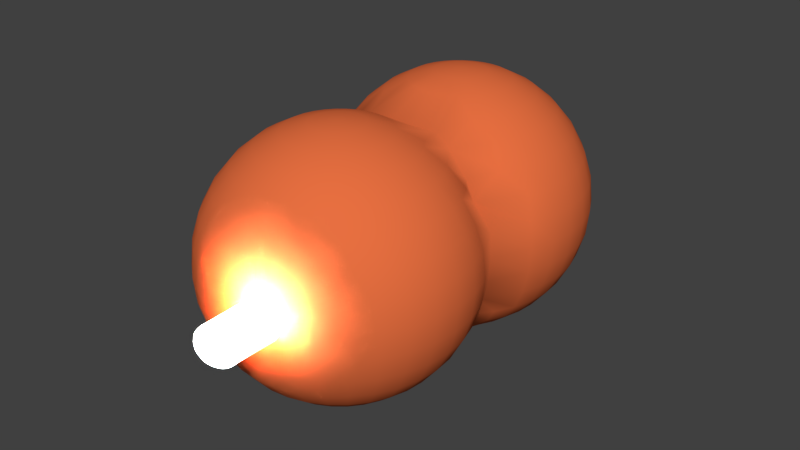 # Source: niku.blend  (saved by Blender 2.79.0; exported with 4.5.12 LTS)
import bpy
from mathutils import Matrix  # noqa: F401  (used for matrix-valued properties, if any)

bpy.ops.wm.read_factory_settings(use_empty=True)
scene = bpy.context.scene
scene.name = 'Scene'

# ---- collections
col_collection_1 = bpy.data.collections.new('Collection 1'); scene.collection.children.link(col_collection_1)

# ---- materials (node trees are filled in below, after node groups)
mat_niku = bpy.data.materials.new('niku')
mat_niku.alpha_threshold = 0.0
mat_niku.use_transparent_shadow = False
mat_niku.diffuse_color = (0.8, 0.1597, 0.05215, 1.0)
mat_niku.roughness = 0.5
mat_niku_001 = bpy.data.materials.new('niku.001')
mat_niku_001.alpha_threshold = 0.0
mat_niku_001.use_transparent_shadow = False
mat_niku_001.diffuse_color = (0.8, 0.1597, 0.05215, 1.0)
mat_niku_001.roughness = 0.5
mat_bone = bpy.data.materials.new('bone')
mat_bone.alpha_threshold = 0.0
mat_bone.use_transparent_shadow = False
mat_bone.diffuse_color = (250.0, 250.0, 250.0, 1.0)
mat_bone.roughness = 0.5

# ---- material node trees

# ---- world
world_world = bpy.data.worlds.new('World'); scene.world = world_world
world_world.color = (0.05088, 0.05088, 0.05088)
world_world.use_sun_shadow = False
world_world.sun_shadow_jitter_overblur = 0.0
world_world.cycles.sampling_method = 'MANUAL'

# ---- meshes
me_sphere = bpy.data.meshes.new('Sphere')
me_sphere.from_pydata([(0.0, 0.1951, 0.9808), (0.0, 0.3827, 0.9239), (0.0, 0.5556, 0.8315), (0.0, 0.7071, 0.7071), (0.0, 0.8315, 0.5556), (0.0, 0.9239, 0.3827), (0.0, 0.9808, 0.1951), (0.0, 1.0, 7.55e-08), (0.0, 0.9808, -0.1951), (0.0, 0.5556, -0.8315), (0.03806, 0.1913, 0.9808), (0.07466, 0.3753, 0.9239), (0.1084, 0.5449, 0.8315), (0.1379, 0.6935, 0.7071), (0.1622, 0.8155, 0.5556), (0.1802, 0.9061, 0.3827), (0.1913, 0.9619, 0.1951), (0.1951, 0.9808, 7.55e-08), (0.1913, 0.9619, -0.1951), (0.1802, 0.9061, -0.3827), (0.1622, 0.8155, -0.5556), (0.1379, 0.6935, -0.7071), (0.1084, 0.5449, -0.8315), (0.07466, 0.3753, -0.9239), (0.03806, 0.1913, -0.9808), (0.07466, 0.1802, 0.9808), (0.1464, 0.3536, 0.9239), (0.2126, 0.5133, 0.8315), (0.2706, 0.6533, 0.7071), (0.3182, 0.7682, 0.5556), (0.3536, 0.8536, 0.3827), (0.3753, 0.9061, 0.1951), (0.3827, 0.9239, 7.55e-08), (0.3753, 0.9061, -0.1951), (0.3536, 0.8536, -0.3827), (0.3182, 0.7682, -0.5556), (0.2706, 0.6533, -0.7071), (0.2126, 0.5133, -0.8315), (0.1464, 0.3536, -0.9239), (0.07466, 0.1802, -0.9808), (0.1084, 0.1622, 0.9808), (0.2126, 0.3182, 0.9239), (0.3087, 0.4619, 0.8315), (0.3928, 0.5879, 0.7071), (0.4619, 0.6913, 0.5556), (0.5133, 0.7682, 0.3827), (0.5449, 0.8155, 0.1951), (0.5556, 0.8315, 7.55e-08), (0.5449, 0.8155, -0.1951), (0.5133, 0.7682, -0.3827), (0.4619, 0.6913, -0.5556), (0.3928, 0.5879, -0.7071), (0.3087, 0.4619, -0.8315), (0.2126, 0.3182, -0.9239), (0.1084, 0.1622, -0.9808), (0.1379, 0.1379, 0.9808), (0.2706, 0.2706, 0.9239), (0.3928, 0.3928, 0.8315), (0.5, 0.5, 0.7071), (0.5879, 0.5879, 0.5556), (0.6533, 0.6533, 0.3827), (0.6935, 0.6935, 0.1951), (0.7071, 0.7071, 7.55e-08), (0.6935, 0.6935, -0.1951), (0.6533, 0.6533, -0.3827), (0.5879, 0.5879, -0.5556), (0.5, 0.5, -0.7071), (0.3928, 0.3928, -0.8315), (0.2706, 0.2706, -0.9239), (0.1379, 0.1379, -0.9808), (0.1622, 0.1084, 0.9808), (0.3182, 0.2126, 0.9239), (0.4619, 0.3087, 0.8315), (0.5879, 0.3928, 0.7071), (0.6913, 0.4619, 0.5556), (0.7682, 0.5133, 0.3827), (0.8155, 0.5449, 0.1951), (0.8315, 0.5556, 7.55e-08), (0.8155, 0.5449, -0.1951), (0.7682, 0.5133, -0.3827), (0.6913, 0.4619, -0.5556), (0.5879, 0.3928, -0.7071), (0.4619, 0.3087, -0.8315), (0.3182, 0.2126, -0.9239), (0.1622, 0.1084, -0.9808), (0.1802, 0.07466, 0.9808), (0.3536, 0.1464, 0.9239), (0.5133, 0.2126, 0.8315), (0.6533, 0.2706, 0.7071), (0.7682, 0.3182, 0.5556), (0.8536, 0.3536, 0.3827), (0.9061, 0.3753, 0.1951), (0.9239, 0.3827, 7.55e-08), (0.9061, 0.3753, -0.1951), (0.8536, 0.3536, -0.3827), (0.7682, 0.3182, -0.5556), (0.6533, 0.2706, -0.7071), (0.5133, 0.2126, -0.8315), (0.3536, 0.1464, -0.9239), (0.1802, 0.07466, -0.9808), (0.1913, 0.03806, 0.9808), (0.3753, 0.07466, 0.9239), (0.5449, 0.1084, 0.8315), (0.6935, 0.1379, 0.7071), (0.8155, 0.1622, 0.5556), (0.9061, 0.1802, 0.3827), (0.9619, 0.1913, 0.1951), (0.9808, 0.1951, 7.55e-08), (0.9619, 0.1913, -0.1951), (0.9061, 0.1802, -0.3827), (0.8155, 0.1622, -0.5556), (0.6935, 0.1379, -0.7071), (0.5449, 0.1084, -0.8315), (0.3753, 0.07466, -0.9239), (0.1913, 0.03806, -0.9808), (0.1951, -3.266e-07, 0.9808), (0.3827, -3.192e-07, 0.9239), (0.5556, -3.117e-07, 0.8315), (0.7071, -3.192e-07, 0.7071), (0.8315, -3.341e-07, 0.5556), (0.9239, -2.745e-07, 0.3827), (0.9808, -3.937e-07, 0.1951), (1.0, -3.788e-07, 7.55e-08), (0.9808, -3.937e-07, -0.1951), (0.9239, -2.298e-07, -0.3827), (0.8315, -3.341e-07, -0.5556), (0.7071, -3.192e-07, -0.7071), (0.5556, -3.415e-07, -0.8315), (0.3827, -3.043e-07, -0.9239), (0.1951, -3.08e-07, -0.9808), (0.1913, -0.03806, 0.9808), (0.3753, -0.07466, 0.9239), (0.5449, -0.1084, 0.8315), (0.6935, -0.138, 0.7071), (0.8155, -0.1622, 0.5556), (0.9061, -0.1802, 0.3827), (0.9619, -0.1913, 0.1951), (0.9808, -0.1951, 7.55e-08), (0.9619, -0.1913, -0.1951), (0.9061, -0.1802, -0.3827), (0.8155, -0.1622, -0.5556), (0.6935, -0.138, -0.7071), (0.5449, -0.1084, -0.8315), (0.3753, -0.07466, -0.9239), (0.1913, -0.03806, -0.9808), (0.1802, -0.07466, 0.9808), (0.3536, -0.1464, 0.9239), (0.5133, -0.2126, 0.8315), (0.6533, -0.2706, 0.7071), (0.7682, -0.3182, 0.5556), (0.8536, -0.3536, 0.3827), (0.9061, -0.3753, 0.1951), (0.9239, -0.3827, 7.55e-08), (0.9061, -0.3753, -0.1951), (0.8536, -0.3536, -0.3827), (0.7682, -0.3182, -0.5556), (0.6533, -0.2706, -0.7071), (0.5133, -0.2126, -0.8315), (0.3536, -0.1464, -0.9239), (0.1802, -0.07466, -0.9808), (0.1622, -0.1084, 0.9808), (0.3182, -0.2126, 0.9239), (0.4619, -0.3087, 0.8315), (0.5879, -0.3928, 0.7071), (0.6913, -0.4619, 0.5556), (0.6217, -0.6558, 0.36), (0.7743, -0.6678, 0.1836), (0.7893, -0.6778, 0.0001323), (0.7743, -0.6734, -0.1833), (0.6589, -0.6577, -0.3597), (0.6913, -0.4619, -0.5556), (0.5879, -0.3928, -0.7071), (0.4619, -0.3087, -0.8315), (0.3182, -0.2126, -0.9239), (0.1622, -0.1084, -0.9808), (0.1379, -0.138, 0.9808), (0.2706, -0.2706, 0.9239), (0.3928, -0.3928, 0.8315), (0.4079, -0.6709, 0.6986), (0.5603, -0.6706, 0.5226), (0.6935, -0.6935, 0.1951), (0.7071, -0.7071, 7.55e-08), (0.6596, -0.6955, -0.1833), (0.5975, -0.6567, -0.5223), (0.4791, -0.6611, -0.7177), (0.2706, -0.2706, -0.9239), (0.1379, -0.138, -0.9808), (0.1084, -0.1622, 0.9808), (0.2126, -0.3182, 0.9239), (0.2977, -0.665, 0.782), (0.3768, -0.6632, 0.7219), (0.4619, -0.6913, 0.5556), (0.5133, -0.7682, 0.3827), (0.5449, -0.8155, 0.1951), (0.5556, -0.8315, 7.55e-08), (0.5198, -0.8102, -0.1833), (0.5133, -0.7682, -0.3827), (0.4619, -0.6913, -0.5556), (0.3533, -0.6709, -0.776), (0.2126, -0.3182, -0.9239), (0.1084, -0.1622, -0.9808), (0.0, -3.258e-07, -1.0), (0.07466, -0.1802, 0.9808), (0.1464, -0.3536, 0.9239), (0.2073, -0.6616, 0.782), (0.2619, -0.6577, 0.6651), (0.3066, -0.7657, 0.5226), (0.3399, -0.846, 0.36), (0.3603, -0.8954, 0.1836), (0.3673, -0.9121, 0.0001323), (0.3603, -0.8954, -0.1833), (0.3399, -0.846, -0.3597), (0.3066, -0.7657, -0.5223), (0.2073, -0.6768, -0.7818), (0.1464, -0.3536, -0.9239), (0.07466, -0.1802, -0.9808), (0.03806, -0.1913, 0.9808), (0.07466, -0.3753, 0.9239), (0.1093, -0.6672, 0.782), (0.1379, -0.6935, 0.7071), (0.1622, -0.8155, 0.5556), (0.1802, -0.9061, 0.3827), (0.1913, -0.9619, 0.1951), (0.1951, -0.9808, 7.55e-08), (0.1873, -0.9479, -0.1833), (0.1802, -0.9061, -0.3827), (0.1622, -0.8155, -0.5556), (0.1379, -0.6935, -0.7071), (0.1093, -0.6744, -0.7818), (0.07466, -0.3753, -0.9239), (0.03806, -0.1913, -0.9808), (-7.212e-09, -0.1951, 0.9808), (4.122e-08, -0.3827, 0.9239), (0.0074, -0.6639, 0.782), (-2.584e-08, -0.7071, 0.7071), (-8.544e-08, -0.8315, 0.5556), (6.357e-08, -0.9239, 0.3827), (-8.544e-08, -0.9808, 0.1951), (-1.003e-07, -1.0, 7.55e-08), (0.007399, -0.9656, -0.1833), (6.357e-08, -0.9239, -0.3827), (-8.544e-08, -0.8315, -0.5556), (-2.584e-08, -0.7071, -0.7071), (0.0074, -0.6694, -0.7818), (3.964e-09, -0.3827, -0.9239), (3.964e-09, -0.1951, -0.9808), (-0.03806, -0.1913, 0.9808), (-0.07466, -0.3753, 0.9239), (-0.09452, -0.6618, 0.782), (-0.1379, -0.6935, 0.7071), (-0.1622, -0.8155, 0.5556), (-0.1802, -0.9061, 0.3827), (-0.1913, -0.9619, 0.1951), (-0.1951, -0.9808, 7.55e-08), (-0.1725, -0.9479, -0.1833), (-0.1802, -0.9061, -0.3827), (-0.1622, -0.8155, -0.5556), (-0.1379, -0.6935, -0.7071), (-0.09452, -0.6708, -0.7818), (-0.07466, -0.3753, -0.9239), (-0.03806, -0.1913, -0.9808), (-0.07466, -0.1802, 0.9808), (-0.1464, -0.3536, 0.9239), (-0.2897, -0.662, 0.782), (-0.2706, -0.6533, 0.7071), (-0.3182, -0.7682, 0.5556), (-0.3536, -0.8536, 0.3827), (-0.3753, -0.9061, 0.1951), (-0.3827, -0.9239, 7.55e-08), (-0.3455, -0.8954, -0.1833), (-0.3536, -0.8536, -0.3827), (-0.3182, -0.7682, -0.5556), (-0.3695, -0.668, -0.7257), (-0.1925, -0.6655, -0.7818), (-0.1464, -0.3536, -0.9239), (-0.07466, -0.1802, -0.9808), (-0.1084, -0.1622, 0.9808), (-0.2126, -0.3182, 0.9239), (-0.4619, -0.6913, 0.5556), (-0.5133, -0.7682, 0.3827), (-0.5449, -0.8155, 0.1951), (-0.5556, -0.8315, 7.55e-08), (-0.505, -0.8102, -0.1833), (-0.5133, -0.7682, -0.3827), (-0.4619, -0.6913, -0.5556), (-0.5391, -0.6617, -0.5739), (-0.2126, -0.3182, -0.9239), (-0.1084, -0.1622, -0.9808), (-2.304e-07, -5.562e-07, 1.0), (-0.1379, -0.138, 0.9808), (-0.2706, -0.2706, 0.9239), (-0.3928, -0.3928, 0.8315), (-0.4628, -0.6746, 0.6651), (-0.5455, -0.6646, 0.5226), (-0.715, -0.6684, 0.2885), (-0.7071, -0.7071, 7.55e-08), (-0.7221, -0.6577, -0.1421), (-0.5, -0.5, -0.7071), (-0.3928, -0.3928, -0.8315), (-0.2706, -0.2706, -0.9239), (-0.1379, -0.1379, -0.9808), (-0.1622, -0.1084, 0.9808), (-0.3182, -0.2126, 0.9239), (-0.4619, -0.3087, 0.8315), (-0.5879, -0.3928, 0.7071), (-0.6913, -0.4619, 0.5556), (-0.7739, -0.662, 0.01234), (-0.7682, -0.5133, -0.3827), (-0.6913, -0.4619, -0.5556), (-0.5879, -0.3928, -0.7071), (-0.4619, -0.3087, -0.8315), (-0.3182, -0.2126, -0.9239), (-0.1622, -0.1084, -0.9808), (-0.1802, -0.07466, 0.9808), (-0.3536, -0.1464, 0.9239), (-0.5133, -0.2126, 0.8315), (-0.6533, -0.2706, 0.7071), (-0.7682, -0.3182, 0.5556), (-0.8536, -0.3536, 0.3827), (-0.9061, -0.3753, 0.1951), (-0.9239, -0.3827, 7.55e-08), (-0.9061, -0.3753, -0.1951), (-0.8536, -0.3536, -0.3827), (-0.7682, -0.3182, -0.5556), (-0.6533, -0.2706, -0.7071), (-0.5133, -0.2126, -0.8315), (-0.3536, -0.1464, -0.9239), (-0.1802, -0.07466, -0.9808), (-0.1913, -0.03806, 0.9808), (-0.3753, -0.07466, 0.9239), (-0.5449, -0.1084, 0.8315), (-0.6935, -0.1379, 0.7071), (-0.8155, -0.1622, 0.5556), (-0.9061, -0.1802, 0.3827), (-0.9619, -0.1913, 0.1951), (-0.9808, -0.1951, 7.55e-08), (-0.9619, -0.1913, -0.1951), (-0.9061, -0.1802, -0.3827), (-0.8155, -0.1622, -0.5556), (-0.6935, -0.1379, -0.7071), (-0.5449, -0.1084, -0.8315), (-0.3753, -0.07466, -0.9239), (-0.1913, -0.03806, -0.9808), (-0.1951, -3.117e-07, 0.9808), (-0.3827, -2.819e-07, 0.9239), (-0.5556, -2.819e-07, 0.8315), (-0.7071, -1.851e-07, 0.7071), (-0.8315, -1.404e-07, 0.5556), (-0.9239, -3.192e-07, 0.3827), (-0.9808, -9.567e-08, 0.1951), (-1.0, -1.404e-07, 7.55e-08), (-0.9808, -9.567e-08, -0.1951), (-0.9239, -3.192e-07, -0.3827), (-0.8315, -1.404e-07, -0.5556), (-0.7071, -1.851e-07, -0.7071), (-0.5556, -2.596e-07, -0.8315), (-0.3827, -2.521e-07, -0.9239), (-0.1951, -3.155e-07, -0.9808), (-0.1913, 0.03806, 0.9808), (-0.3753, 0.07466, 0.9239), (-0.5449, 0.1084, 0.8315), (-0.6935, 0.1379, 0.7071), (-0.8155, 0.1622, 0.5556), (-0.9061, 0.1802, 0.3827), (-0.9619, 0.1913, 0.1951), (-0.9808, 0.1951, 7.55e-08), (-0.9619, 0.1913, -0.1951), (-0.9061, 0.1802, -0.3827), (-0.8155, 0.1622, -0.5556), (-0.6935, 0.1379, -0.7071), (-0.5449, 0.1084, -0.8315), (-0.3753, 0.07466, -0.9239), (-0.1913, 0.03806, -0.9808), (-0.1802, 0.07466, 0.9808), (-0.3536, 0.1464, 0.9239), (-0.5133, 0.2126, 0.8315), (-0.6533, 0.2706, 0.7071), (-0.7682, 0.3182, 0.5556), (-0.8536, 0.3536, 0.3827), (-0.9061, 0.3753, 0.1951), (-0.9239, 0.3827, 7.55e-08), (-0.9061, 0.3753, -0.1951), (-0.8536, 0.3536, -0.3827), (-0.7682, 0.3182, -0.5556), (-0.6533, 0.2706, -0.7071), (-0.5133, 0.2126, -0.8315), (-0.3536, 0.1464, -0.9239), (-0.1802, 0.07466, -0.9808), (-0.1622, 0.1084, 0.9808), (-0.3182, 0.2126, 0.9239), (-0.4619, 0.3087, 0.8315), (-0.5879, 0.3928, 0.7071), (-0.6913, 0.4619, 0.5556), (-0.7682, 0.5133, 0.3827), (-0.8155, 0.5449, 0.1951), (-0.8315, 0.5556, 7.55e-08), (-0.8155, 0.5449, -0.1951), (-0.7682, 0.5133, -0.3827), (-0.6913, 0.4619, -0.5556), (-0.5879, 0.3928, -0.7071), (-0.4619, 0.3087, -0.8315), (-0.3182, 0.2126, -0.9239), (-0.1622, 0.1084, -0.9808), (-0.1379, 0.1379, 0.9808), (-0.2706, 0.2706, 0.9239), (-0.3928, 0.3928, 0.8315), (-0.5, 0.5, 0.7071), (-0.5879, 0.5879, 0.5556), (-0.6533, 0.6533, 0.3827), (-0.6935, 0.6935, 0.1951), (-0.7071, 0.7071, 7.55e-08), (-0.6935, 0.6935, -0.1951), (-0.6533, 0.6533, -0.3827), (-0.5879, 0.5879, -0.5556), (-0.5, 0.5, -0.7071), (-0.3928, 0.3928, -0.8315), (-0.2706, 0.2706, -0.9239), (-0.1379, 0.1379, -0.9808), (-0.1084, 0.1622, 0.9808), (-0.2126, 0.3182, 0.9239), (-0.3087, 0.4619, 0.8315), (-0.3928, 0.5879, 0.7071), (-0.4619, 0.6913, 0.5556), (-0.5133, 0.7682, 0.3827), (-0.5449, 0.8155, 0.1951), (-0.5556, 0.8315, 7.55e-08), (-0.5449, 0.8155, -0.1951), (-0.5133, 0.7682, -0.3827), (-0.4619, 0.6913, -0.5556), (-0.3928, 0.5879, -0.7071), (-0.3087, 0.4619, -0.8315), (-0.2126, 0.3182, -0.9239), (-0.1084, 0.1622, -0.9808), (-0.07466, 0.1802, 0.9808), (-0.1464, 0.3536, 0.9239), (-0.2126, 0.5133, 0.8315), (-0.2706, 0.6533, 0.7071), (-0.3182, 0.7682, 0.5556), (-0.3536, 0.8536, 0.3827), (-0.3753, 0.9061, 0.1951), (-0.3827, 0.9239, 7.55e-08), (-0.3753, 0.9061, -0.1951), (-0.3536, 0.8536, -0.3827), (-0.3182, 0.7682, -0.5556), (-0.2706, 0.6533, -0.7071), (-0.2126, 0.5133, -0.8315), (-0.1464, 0.3536, -0.9239), (-0.07466, 0.1802, -0.9808), (-0.03806, 0.1913, 0.9808), (-0.07466, 0.3753, 0.9239), (-0.1084, 0.5449, 0.8315), (-0.1379, 0.6935, 0.7071), (-0.1622, 0.8155, 0.5556), (-0.1802, 0.9061, 0.3827), (-0.1913, 0.9619, 0.1951), (-0.1951, 0.9808, 7.55e-08), (-0.1913, 0.9619, -0.1951), (-0.1802, 0.9061, -0.3827), (-0.1622, 0.8155, -0.5556), (-0.1379, 0.6935, -0.7071), (-0.1084, 0.5449, -0.8315), (-0.07466, 0.3753, -0.9239), (-0.03806, 0.1913, -0.9808), (6.357e-08, 0.9239, -0.3827), (2.722e-07, 0.8315, -0.5556), (1.53e-07, 0.7071, -0.7071), (7.847e-08, 0.3827, -0.9239), (1.514e-08, 0.1951, -0.9808), (0.0, -1.109, 0.9808), (0.0, -0.9219, 0.9239), (0.0, -0.5974, 0.7071), (0.0, -0.4731, 0.5556), (0.0, -0.3807, 0.3827), (0.0, -0.3238, 0.1951), (0.0, -0.3045, 7.55e-08), (0.0, -0.3238, -0.1951), (0.03806, -1.113, 0.9808), (0.07466, -0.9292, 0.9239), (0.1379, -0.611, 0.7071), (0.1622, -0.489, 0.5556), (0.1802, -0.3984, 0.3827), (0.1913, -0.3426, 0.1951), (0.1951, -0.3238, 7.55e-08), (0.1913, -0.3426, -0.1951), (0.1802, -0.3984, -0.3827), (0.1622, -0.489, -0.5556), (0.1379, -0.611, -0.7071), (0.07466, -0.9292, -0.9239), (0.03806, -1.113, -0.9808), (0.07466, -1.124, 0.9808), (0.1464, -0.951, 0.9239), (0.2706, -0.6513, 0.7071), (0.3182, -0.5364, 0.5556), (0.3536, -0.451, 0.3827), (0.3753, -0.3984, 0.1951), (0.3827, -0.3807, 7.55e-08), (0.3753, -0.3984, -0.1951), (0.3536, -0.451, -0.3827), (0.3182, -0.5364, -0.5556), (0.2706, -0.6513, -0.7071), (0.1464, -0.951, -0.9239), (0.07466, -1.124, -0.9808), (0.1084, -1.142, 0.9808), (0.2126, -0.9864, 0.9239), (0.4619, -0.6132, 0.5556), (0.5133, -0.5364, 0.3827), (0.5449, -0.489, 0.1951), (0.5556, -0.4731, 7.55e-08), (0.5449, -0.489, -0.1951), (0.5133, -0.5364, -0.3827), (0.4619, -0.6132, -0.5556), (0.2126, -0.9864, -0.9239), (0.1084, -1.142, -0.9808), (0.1379, -1.167, 0.9808), (0.2706, -1.034, 0.9239), (0.3928, -0.9117, 0.8315), (0.6935, -0.611, 0.1951), (0.7071, -0.5974, 7.55e-08), (0.6935, -0.611, -0.1951), (0.2706, -1.034, -0.9239), (0.1379, -1.167, -0.9808), (0.1622, -1.196, 0.9808), (0.3182, -1.092, 0.9239), (0.4619, -0.9959, 0.8315), (0.5879, -0.9117, 0.7071), (0.6913, -0.8426, 0.5556), (0.6913, -0.8426, -0.5556), (0.5879, -0.9117, -0.7071), (0.4619, -0.9959, -0.8315), (0.3182, -1.092, -0.9239), (0.1622, -1.196, -0.9808), (0.1802, -1.23, 0.9808), (0.3536, -1.158, 0.9239), (0.5133, -1.092, 0.8315), (0.6533, -1.034, 0.7071), (0.7682, -0.9864, 0.5556), (0.8536, -0.951, 0.3827), (0.9061, -0.9292, 0.1951), (0.9239, -0.9219, 7.55e-08), (0.9061, -0.9292, -0.1951), (0.8536, -0.951, -0.3827), (0.7682, -0.9864, -0.5556), (0.6533, -1.034, -0.7071), (0.5133, -1.092, -0.8315), (0.3536, -1.158, -0.9239), (0.1802, -1.23, -0.9808), (0.1913, -1.266, 0.9808), (0.3753, -1.23, 0.9239), (0.5449, -1.196, 0.8315), (0.6935, -1.167, 0.7071), (0.8155, -1.142, 0.5556), (0.9061, -1.124, 0.3827), (0.9619, -1.113, 0.1951), (0.9808, -1.109, 7.55e-08), (0.9619, -1.113, -0.1951), (0.9061, -1.124, -0.3827), (0.8155, -1.142, -0.5556), (0.6935, -1.167, -0.7071), (0.5449, -1.196, -0.8315), (0.3753, -1.23, -0.9239), (0.1913, -1.266, -0.9808), (0.1951, -1.305, 0.9808), (0.3827, -1.305, 0.9239), (0.5556, -1.305, 0.8315), (0.7071, -1.305, 0.7071), (0.8315, -1.305, 0.5556), (0.9239, -1.305, 0.3827), (0.9808, -1.305, 0.1951), (1.0, -1.305, 7.55e-08), (0.9808, -1.305, -0.1951), (0.9239, -1.305, -0.3827), (0.8315, -1.305, -0.5556), (0.7071, -1.305, -0.7071), (0.5556, -1.305, -0.8315), (0.3827, -1.305, -0.9239), (0.1951, -1.305, -0.9808), (0.1913, -1.343, 0.9808), (0.3753, -1.379, 0.9239), (0.5449, -1.413, 0.8315), (0.6935, -1.442, 0.7071), (0.8155, -1.467, 0.5556), (0.9061, -1.485, 0.3827), (0.9619, -1.496, 0.1951), (0.9808, -1.5, 7.55e-08), (0.9619, -1.496, -0.1951), (0.9061, -1.485, -0.3827), (0.8155, -1.467, -0.5556), (0.6935, -1.442, -0.7071), (0.5449, -1.413, -0.8315), (0.3753, -1.379, -0.9239), (0.1913, -1.343, -0.9808), (0.1802, -1.379, 0.9808), (0.3536, -1.451, 0.9239), (0.5133, -1.517, 0.8315), (0.6533, -1.575, 0.7071), (0.7682, -1.623, 0.5556), (0.8536, -1.658, 0.3827), (0.9061, -1.68, 0.1951), (0.9239, -1.687, 7.55e-08), (0.9061, -1.68, -0.1951), (0.8536, -1.658, -0.3827), (0.7682, -1.623, -0.5556), (0.6533, -1.575, -0.7071), (0.5133, -1.517, -0.8315), (0.3536, -1.451, -0.9239), (0.1802, -1.379, -0.9808), (0.1622, -1.413, 0.9808), (0.3182, -1.517, 0.9239), (0.4619, -1.613, 0.8315), (0.5879, -1.697, 0.7071), (0.6913, -1.766, 0.5556), (0.7682, -1.818, 0.3827), (0.8155, -1.849, 0.1951), (0.8315, -1.86, 7.55e-08), (0.8155, -1.849, -0.1951), (0.7682, -1.818, -0.3827), (0.6913, -1.766, -0.5556), (0.5879, -1.697, -0.7071), (0.4619, -1.613, -0.8315), (0.3182, -1.517, -0.9239), (0.1622, -1.413, -0.9808), (0.1379, -1.442, 0.9808), (0.2706, -1.575, 0.9239), (0.3928, -1.697, 0.8315), (0.5, -1.805, 0.7071), (0.5879, -1.892, 0.5556), (0.6533, -1.958, 0.3827), (0.6935, -1.998, 0.1951), (0.7071, -2.012, 7.55e-08), (0.6935, -1.998, -0.1951), (0.6533, -1.958, -0.3827), (0.5879, -1.892, -0.5556), (0.5, -1.805, -0.7071), (0.3928, -1.697, -0.8315), (0.2706, -1.575, -0.9239), (0.1379, -1.442, -0.9808), (0.1084, -1.467, 0.9808), (0.2126, -1.623, 0.9239), (0.3087, -1.766, 0.8315), (0.3928, -1.892, 0.7071), (0.4619, -1.996, 0.5556), (0.5133, -2.073, 0.3827), (0.5449, -2.12, 0.1951), (0.5556, -2.136, 7.55e-08), (0.5449, -2.12, -0.1951), (0.5133, -2.073, -0.3827), (0.4619, -1.996, -0.5556), (0.3928, -1.892, -0.7071), (0.3087, -1.766, -0.8315), (0.2126, -1.623, -0.9239), (0.1084, -1.467, -0.9808), (0.0, -1.305, -1.0), (0.07466, -1.485, 0.9808), (0.1464, -1.658, 0.9239), (0.2126, -1.818, 0.8315), (0.2706, -1.958, 0.7071), (0.3182, -2.073, 0.5556), (0.3536, -2.158, 0.3827), (0.3753, -2.211, 0.1951), (0.3827, -2.228, 7.55e-08), (0.3753, -2.211, -0.1951), (0.3536, -2.158, -0.3827), (0.3182, -2.073, -0.5556), (0.2706, -1.958, -0.7071), (0.2126, -1.818, -0.8315), (0.1464, -1.658, -0.9239), (0.07466, -1.485, -0.9808), (0.03806, -1.496, 0.9808), (0.07466, -1.68, 0.9239), (0.1084, -1.849, 0.8315), (0.1379, -1.998, 0.7071), (0.1622, -2.12, 0.5556), (0.1802, -2.211, 0.3827), (0.1913, -2.266, 0.1951), (0.1951, -2.285, 7.55e-08), (0.1913, -2.266, -0.1951), (0.1802, -2.211, -0.3827), (0.1622, -2.12, -0.5556), (0.1379, -1.998, -0.7071), (0.1084, -1.849, -0.8315), (0.07466, -1.68, -0.9239), (0.03806, -1.496, -0.9808), (-7.212e-09, -1.5, 0.9808), (4.122e-08, -1.687, 0.9239), (2.632e-08, -1.86, 0.8315), (-2.584e-08, -2.012, 0.7071), (-8.544e-08, -2.136, 0.5556), (6.357e-08, -2.228, 0.3827), (-8.544e-08, -2.285, 0.1951), (-1.003e-07, -2.305, 7.55e-08), (-8.544e-08, -2.285, -0.1951), (6.357e-08, -2.228, -0.3827), (-8.544e-08, -2.136, -0.5556), (-2.584e-08, -2.012, -0.7071), (-1.094e-08, -1.86, -0.8315), (3.964e-09, -1.687, -0.9239), (3.964e-09, -1.5, -0.9808), (-0.03806, -1.496, 0.9808), (-0.07466, -1.68, 0.9239), (-0.1084, -1.849, 0.8315), (-0.1379, -1.998, 0.7071), (-0.1622, -2.12, 0.5556), (-0.1802, -2.211, 0.3827), (-0.1913, -2.266, 0.1951), (-0.1951, -2.285, 7.55e-08), (-0.1913, -2.266, -0.1951), (-0.1802, -2.211, -0.3827), (-0.1622, -2.12, -0.5556), (-0.1379, -1.998, -0.7071), (-0.1084, -1.849, -0.8315), (-0.07466, -1.68, -0.9239), (-0.03806, -1.496, -0.9808), (-0.07466, -1.485, 0.9808), (-0.1464, -1.658, 0.9239), (-0.2126, -1.818, 0.8315), (-0.2706, -1.958, 0.7071), (-0.3182, -2.073, 0.5556), (-0.3536, -2.158, 0.3827), (-0.3753, -2.211, 0.1951), (-0.3827, -2.228, 7.55e-08), (-0.3753, -2.211, -0.1951), (-0.3536, -2.158, -0.3827), (-0.3182, -2.073, -0.5556), (-0.2706, -1.958, -0.7071), (-0.2126, -1.818, -0.8315), (-0.1464, -1.658, -0.9239), (-0.07466, -1.485, -0.9808), (-0.1084, -1.467, 0.9808), (-0.2126, -1.623, 0.9239), (-0.3087, -1.766, 0.8315), (-0.3928, -1.892, 0.7071), (-0.4619, -1.996, 0.5556), (-0.5133, -2.073, 0.3827), (-0.5449, -2.12, 0.1951), (-0.5556, -2.136, 7.55e-08), (-0.5449, -2.12, -0.1951), (-0.5133, -2.073, -0.3827), (-0.4619, -1.996, -0.5556), (-0.3928, -1.892, -0.7071), (-0.3087, -1.766, -0.8315), (-0.2126, -1.623, -0.9239), (-0.1084, -1.467, -0.9808), (-2.304e-07, -1.305, 1.0), (-0.1379, -1.442, 0.9808), (-0.2706, -1.575, 0.9239), (-0.3928, -1.697, 0.8315), (-0.5, -1.805, 0.7071), (-0.5879, -1.892, 0.5556), (-0.6533, -1.958, 0.3827), (-0.6935, -1.998, 0.1951), (-0.7071, -2.012, 7.55e-08), (-0.6935, -1.998, -0.1951), (-0.6533, -1.958, -0.3827), (-0.5879, -1.892, -0.5556), (-0.5, -1.805, -0.7071), (-0.3928, -1.697, -0.8315), (-0.2706, -1.575, -0.9239), (-0.1379, -1.442, -0.9808), (-0.1622, -1.413, 0.9808), (-0.3182, -1.517, 0.9239), (-0.4619, -1.613, 0.8315), (-0.5879, -1.697, 0.7071), (-0.6913, -1.766, 0.5556), (-0.7682, -1.818, 0.3827), (-0.8155, -1.849, 0.1951), (-0.8315, -1.86, 7.55e-08), (-0.8155, -1.849, -0.1951), (-0.7682, -1.818, -0.3827), (-0.6913, -1.766, -0.5556), (-0.5879, -1.697, -0.7071), (-0.4619, -1.613, -0.8315), (-0.3182, -1.517, -0.9239), (-0.1622, -1.413, -0.9808), (-0.1802, -1.379, 0.9808), (-0.3536, -1.451, 0.9239), (-0.5133, -1.517, 0.8315), (-0.6533, -1.575, 0.7071), (-0.7682, -1.623, 0.5556), (-0.8536, -1.658, 0.3827), (-0.9061, -1.68, 0.1951), (-0.9239, -1.687, 7.55e-08), (-0.9061, -1.68, -0.1951), (-0.8536, -1.658, -0.3827), (-0.7682, -1.623, -0.5556), (-0.6533, -1.575, -0.7071), (-0.5133, -1.517, -0.8315), (-0.3536, -1.451, -0.9239), (-0.1802, -1.379, -0.9808), (-0.1913, -1.343, 0.9808), (-0.3753, -1.379, 0.9239), (-0.5449, -1.413, 0.8315), (-0.6935, -1.442, 0.7071), (-0.8155, -1.467, 0.5556), (-0.9061, -1.485, 0.3827), (-0.9619, -1.496, 0.1951), (-0.9808, -1.5, 7.55e-08), (-0.9619, -1.496, -0.1951), (-0.9061, -1.485, -0.3827), (-0.8155, -1.467, -0.5556), (-0.6935, -1.442, -0.7071), (-0.5449, -1.413, -0.8315), (-0.3753, -1.379, -0.9239), (-0.1913, -1.343, -0.9808), (-0.1951, -1.305, 0.9808), (-0.3827, -1.305, 0.9239), (-0.5556, -1.305, 0.8315), (-0.7071, -1.305, 0.7071), (-0.8315, -1.305, 0.5556), (-0.9239, -1.305, 0.3827), (-0.9808, -1.305, 0.1951), (-1.0, -1.305, 7.55e-08), (-0.9808, -1.305, -0.1951), (-0.9239, -1.305, -0.3827), (-0.8315, -1.305, -0.5556), (-0.7071, -1.305, -0.7071), (-0.5556, -1.305, -0.8315), (-0.3827, -1.305, -0.9239), (-0.1951, -1.305, -0.9808), (-0.1913, -1.266, 0.9808), (-0.3753, -1.23, 0.9239), (-0.5449, -1.196, 0.8315), (-0.6935, -1.167, 0.7071), (-0.8155, -1.142, 0.5556), (-0.9061, -1.124, 0.3827), (-0.9619, -1.113, 0.1951), (-0.9808, -1.109, 7.55e-08), (-0.9619, -1.113, -0.1951), (-0.9061, -1.124, -0.3827), (-0.8155, -1.142, -0.5556), (-0.6935, -1.167, -0.7071), (-0.5449, -1.196, -0.8315), (-0.3753, -1.23, -0.9239), (-0.1913, -1.266, -0.9808), (-0.1802, -1.23, 0.9808), (-0.3536, -1.158, 0.9239), (-0.5133, -1.092, 0.8315), (-0.6533, -1.034, 0.7071), (-0.7682, -0.9864, 0.5556), (-0.8536, -0.951, 0.3827), (-0.9061, -0.9292, 0.1951), (-0.9239, -0.9219, 7.55e-08), (-0.9061, -0.9292, -0.1951), (-0.8536, -0.951, -0.3827), (-0.7682, -0.9864, -0.5556), (-0.6533, -1.034, -0.7071), (-0.5133, -1.092, -0.8315), (-0.3536, -1.158, -0.9239), (-0.1802, -1.23, -0.9808), (-0.1622, -1.196, 0.9808), (-0.3182, -1.092, 0.9239), (-0.4619, -0.9959, 0.8315), (-0.5879, -0.9117, 0.7071), (-0.6913, -0.8426, 0.5556), (-0.7653, -0.7913, -0.3827), (-0.6913, -0.8426, -0.5556), (-0.5879, -0.9117, -0.7071), (-0.4619, -0.9959, -0.8315), (-0.3182, -1.092, -0.9239), (-0.1622, -1.196, -0.9808), (-0.1379, -1.167, 0.9808), (-0.2706, -1.034, 0.9239), (-0.3928, -0.9117, 0.8315), (-0.6935, -0.611, 0.1951), (-0.7071, -0.5974, 7.55e-08), (-0.6935, -0.611, -0.1951), (-0.5, -0.8045, -0.7071), (-0.3928, -0.9117, -0.8315), (-0.2706, -1.034, -0.9239), (-0.1379, -1.167, -0.9808), (-0.1084, -1.142, 0.9808), (-0.2126, -0.9864, 0.9239), (-0.4619, -0.6132, 0.5556), (-0.5133, -0.5364, 0.3827), (-0.5449, -0.489, 0.1951), (-0.5556, -0.4731, 7.55e-08), (-0.5449, -0.489, -0.1951), (-0.5133, -0.5364, -0.3827), (-0.4619, -0.6132, -0.5556), (-0.2126, -0.9864, -0.9239), (-0.1084, -1.142, -0.9808), (-0.07466, -1.124, 0.9808), (-0.1464, -0.951, 0.9239), (-0.3182, -0.5364, 0.5556), (-0.3536, -0.451, 0.3827), (-0.3753, -0.3984, 0.1951), (-0.3827, -0.3807, 7.55e-08), (-0.3753, -0.3984, -0.1951), (-0.3536, -0.451, -0.3827), (-0.3182, -0.5364, -0.5556), (-0.2706, -0.6513, -0.7071), (-0.1464, -0.951, -0.9239), (-0.07466, -1.124, -0.9808), (-0.03806, -1.113, 0.9808), (-0.07466, -0.9292, 0.9239), (-0.1379, -0.611, 0.7071), (-0.1622, -0.489, 0.5556), (-0.1802, -0.3984, 0.3827), (-0.1913, -0.3426, 0.1951), (-0.1951, -0.3238, 7.55e-08), (-0.1913, -0.3426, -0.1951), (-0.1802, -0.3984, -0.3827), (-0.1622, -0.489, -0.5556), (-0.1379, -0.611, -0.7071), (-0.07466, -0.9292, -0.9239), (-0.03806, -1.113, -0.9808), (6.357e-08, -0.3807, -0.3827), (2.722e-07, -0.4731, -0.5556), (1.53e-07, -0.5974, -0.7071), (7.847e-08, -0.9219, -0.9239), (1.514e-08, -1.109, -0.9808), (0.0618, 1.238, 0.1772), (0.1777, -2.636, 0.1868), (0.08796, 1.249, 0.1848), (0.2038, -2.625, 0.1944), (0.1151, 1.26, 0.1868), (0.2309, -2.614, 0.1964), (0.1421, 1.272, 0.1829), (0.2579, -2.603, 0.1925), (0.1679, 1.282, 0.1735), (0.2838, -2.592, 0.1831), (0.1917, 1.291, 0.1587), (0.3075, -2.583, 0.1683), (0.2123, 1.299, 0.1393), (0.3282, -2.575, 0.1489), (0.2292, 1.306, 0.116), (0.345, -2.569, 0.1256), (0.2415, 1.31, 0.08956), (0.3574, -2.564, 0.09915), (0.2489, 1.312, 0.06111), (0.3648, -2.562, 0.07071), (0.2511, 1.312, 0.03173), (0.3669, -2.562, 0.04132), (0.2479, 1.309, 0.002527), (0.3637, -2.565, 0.01212), (0.2395, 1.305, -0.02536), (0.3553, -2.569, -0.01576), (0.2262, 1.299, -0.05087), (0.3421, -2.576, -0.04127), (0.2086, 1.29, -0.07301), (0.3244, -2.584, -0.06341), (0.1872, 1.281, -0.09094), (0.3031, -2.593, -0.08134), (0.163, 1.27, -0.104), (0.2789, -2.604, -0.09437), (0.1368, 1.259, -0.1116), (0.2527, -2.615, -0.102), (0.1097, 1.248, -0.1135), (0.2256, -2.626, -0.1039), (0.08272, 1.237, -0.1097), (0.1986, -2.638, -0.1001), (0.05686, 1.226, -0.1002), (0.1727, -2.648, -0.09062), (0.03313, 1.217, -0.0855), (0.149, -2.658, -0.0759), (0.01245, 1.209, -0.06608), (0.1283, -2.665, -0.05649), (-0.004386, 1.202, -0.04272), (0.1115, -2.672, -0.03312), (-0.01674, 1.198, -0.01631), (0.09912, -2.676, -0.006713), (-0.02413, 1.196, 0.01213), (0.09173, -2.678, 0.02173), (-0.02627, 1.196, 0.04152), (0.08959, -2.678, 0.05112), (-0.02309, 1.199, 0.07072), (0.09278, -2.676, 0.08032), (-0.01469, 1.203, 0.09861), (0.1012, -2.671, 0.1082), (-0.001417, 1.21, 0.1241), (0.1144, -2.665, 0.1337), (0.01623, 1.218, 0.1463), (0.1321, -2.657, 0.1559), (0.03758, 1.227, 0.1642), (0.1534, -2.647, 0.1738), (0.1507, 1.214, -0.1236), (0.01706, 1.211, 0.1487)], [(968, 974), (974, 975)], [(6, 5, 15, 16), (467, 466, 23, 24), (7, 6, 16, 17), (0, 288, 10), (201, 467, 24), (8, 7, 17, 18), (1, 0, 10, 11), (463, 8, 18, 19), (2, 1, 11, 12), (464, 463, 19, 20), (3, 2, 12, 13), (465, 464, 20, 21), (4, 3, 13, 14), (9, 465, 21, 22), (5, 4, 14, 15), (466, 9, 22, 23), (22, 21, 36, 37), (15, 14, 29, 30), (23, 22, 37, 38), (16, 15, 30, 31), (24, 23, 38, 39), (17, 16, 31, 32), (10, 288, 25), (201, 24, 39), (18, 17, 32, 33), (11, 10, 25, 26), (19, 18, 33, 34), (12, 11, 26, 27), (20, 19, 34, 35), (13, 12, 27, 28), (21, 20, 35, 36), (14, 13, 28, 29), (34, 33, 48, 49), (27, 26, 41, 42), (35, 34, 49, 50), (28, 27, 42, 43), (36, 35, 50, 51), (29, 28, 43, 44), (37, 36, 51, 52), (30, 29, 44, 45), (38, 37, 52, 53), (31, 30, 45, 46), (39, 38, 53, 54), (32, 31, 46, 47), (25, 288, 40), (201, 39, 54), (33, 32, 47, 48), (26, 25, 40, 41), (53, 52, 67, 68), (46, 45, 60, 61), (54, 53, 68, 69), (47, 46, 61, 62), (40, 288, 55), (201, 54, 69), (48, 47, 62, 63), (41, 40, 55, 56), (49, 48, 63, 64), (42, 41, 56, 57), (50, 49, 64, 65), (43, 42, 57, 58), (51, 50, 65, 66), (44, 43, 58, 59), (52, 51, 66, 67), (45, 44, 59, 60), (57, 56, 71, 72), (65, 64, 79, 80), (58, 57, 72, 73), (66, 65, 80, 81), (59, 58, 73, 74), (67, 66, 81, 82), (60, 59, 74, 75), (68, 67, 82, 83), (61, 60, 75, 76), (69, 68, 83, 84), (62, 61, 76, 77), (55, 288, 70), (201, 69, 84), (63, 62, 77, 78), (56, 55, 70, 71), (64, 63, 78, 79), (76, 75, 90, 91), (84, 83, 98, 99), (77, 76, 91, 92), (70, 288, 85), (201, 84, 99), (78, 77, 92, 93), (71, 70, 85, 86), (79, 78, 93, 94), (72, 71, 86, 87), (80, 79, 94, 95), (73, 72, 87, 88), (81, 80, 95, 96), (74, 73, 88, 89), (82, 81, 96, 97), (75, 74, 89, 90), (83, 82, 97, 98), (95, 94, 109, 110), (88, 87, 102, 103), (96, 95, 110, 111), (89, 88, 103, 104), (97, 96, 111, 112), (90, 89, 104, 105), (98, 97, 112, 113), (91, 90, 105, 106), (99, 98, 113, 114), (92, 91, 106, 107), (85, 288, 100), (201, 99, 114), (93, 92, 107, 108), (86, 85, 100, 101), (94, 93, 108, 109), (87, 86, 101, 102), (114, 113, 128, 129), (107, 106, 121, 122), (100, 288, 115), (201, 114, 129), (108, 107, 122, 123), (101, 100, 115, 116), (109, 108, 123, 124), (102, 101, 116, 117), (110, 109, 124, 125), (103, 102, 117, 118), (111, 110, 125, 126), (104, 103, 118, 119), (112, 111, 126, 127), (105, 104, 119, 120), (113, 112, 127, 128), (106, 105, 120, 121), (118, 117, 132, 133), (126, 125, 140, 141), (119, 118, 133, 134), (127, 126, 141, 142), (120, 119, 134, 135), (128, 127, 142, 143), (121, 120, 135, 136), (129, 128, 143, 144), (122, 121, 136, 137), (115, 288, 130), (201, 129, 144), (123, 122, 137, 138), (116, 115, 130, 131), (124, 123, 138, 139), (117, 116, 131, 132), (125, 124, 139, 140), (137, 136, 151, 152), (130, 288, 145), (201, 144, 159), (138, 137, 152, 153), (131, 130, 145, 146), (139, 138, 153, 154), (132, 131, 146, 147), (140, 139, 154, 155), (133, 132, 147, 148), (141, 140, 155, 156), (134, 133, 148, 149), (142, 141, 156, 157), (135, 134, 149, 150), (143, 142, 157, 158), (136, 135, 150, 151), (144, 143, 158, 159), (156, 155, 170, 171), (149, 148, 163, 164), (157, 156, 171, 172), (150, 149, 164, 165), (158, 157, 172, 173), (151, 150, 165, 166), (159, 158, 173, 174), (152, 151, 166, 167), (145, 288, 160), (201, 159, 174), (153, 152, 167, 168), (146, 145, 160, 161), (154, 153, 168, 169), (147, 146, 161, 162), (155, 154, 169, 170), (148, 147, 162, 163), (201, 174, 186), (168, 167, 181, 182), (161, 160, 175, 176), (169, 168, 182), (162, 161, 176, 177), (170, 169, 183), (163, 162, 177, 178), (171, 170, 183, 184), (164, 163, 178, 179), (172, 171, 184), (165, 164, 179), (173, 172, 184, 185), (166, 165, 180), (174, 173, 185, 186), (167, 166, 180, 181), (160, 288, 175), (165, 179, 191, 192), (185, 184, 198, 199), (180, 165, 192, 193), (186, 185, 199, 200), (181, 180, 193, 194), (175, 288, 187), (201, 186, 200), (182, 181, 194, 195), (176, 175, 187, 188), (169, 182, 195, 196), (177, 176, 188, 189), (183, 169, 196, 197), (178, 177, 189, 190), (184, 183, 197, 198), (179, 178, 190, 191), (188, 187, 202, 203), (196, 195, 210, 211), (189, 188, 203, 204), (197, 196, 211, 212), (190, 189, 204, 205), (198, 197, 212, 213), (191, 190, 205, 206), (192, 191, 206, 207), (199, 198, 213, 214), (193, 192, 207, 208), (200, 199, 214, 215), (194, 193, 208, 209), (187, 288, 202), (201, 200, 215), (195, 194, 209, 210), (207, 206, 220, 221), (214, 213, 228, 229), (208, 207, 221, 222), (215, 214, 229, 230), (209, 208, 222, 223), (202, 288, 216), (201, 215, 230), (210, 209, 223, 224), (203, 202, 216, 217), (211, 210, 224, 225), (204, 203, 217, 218), (212, 211, 225, 226), (205, 204, 218, 219), (213, 212, 226, 227), (206, 205, 219, 220), (213, 227, 228), (225, 224, 239, 240), (218, 217, 232, 233), (226, 225, 240, 241), (219, 218, 233, 234), (227, 226, 241, 242), (220, 219, 234, 235), (228, 227, 242, 243), (221, 220, 235, 236), (229, 228, 243, 244), (222, 221, 236, 237), (230, 229, 244, 245), (223, 222, 237, 238), (216, 288, 231), (201, 230, 245), (224, 223, 238, 239), (217, 216, 231, 232), (244, 243, 258, 259), (237, 236, 251, 252), (245, 244, 259, 260), (238, 237, 252, 253), (231, 288, 246), (201, 245, 260), (239, 238, 253, 254), (232, 231, 246, 247), (240, 239, 254, 255), (233, 232, 247, 248), (241, 240, 255, 256), (234, 233, 248, 249), (242, 241, 256, 257), (235, 234, 249, 250), (243, 242, 257, 258), (236, 235, 250, 251), (248, 247, 262, 263), (256, 255, 270, 271), (249, 248, 263, 264), (257, 256, 271, 272), (250, 249, 264, 265), (258, 257, 272, 273), (251, 250, 265, 266), (259, 258, 273, 274), (252, 251, 266, 267), (260, 259, 274, 275), (253, 252, 267, 268), (246, 288, 261), (201, 260, 275), (254, 253, 268, 269), (247, 246, 261, 262), (255, 254, 269, 270), (267, 266, 279, 280), (275, 274, 286, 287), (268, 267, 280, 281), (261, 288, 276), (201, 275, 287), (269, 268, 281, 282), (262, 261, 276, 277), (270, 269, 282, 283), (263, 262, 277), (271, 270, 283, 284), (272, 271, 284, 285), (265, 264, 263, 278), (266, 265, 278, 279), (274, 273, 272, 286), (284, 283, 296, 285), (263, 291, 292), (278, 263, 292, 293), (272, 285, 297, 298), (279, 278, 293, 294), (286, 272, 298, 299), (280, 279, 294), (287, 286, 299, 300), (281, 280, 294, 295), (276, 288, 289), (201, 287, 300), (282, 281, 295, 296), (277, 276, 289, 290), (283, 282, 296), (263, 277, 290, 291), (300, 299, 311, 312), (295, 294, 306), (289, 288, 301), (201, 300, 312), (296, 295, 306), (290, 289, 301, 302), (291, 290, 302, 303), (285, 296, 307, 308), (292, 291, 303, 304), (297, 285, 308, 309), (293, 292, 304, 305), (298, 297, 309, 310), (294, 293, 305), (299, 298, 310, 311), (309, 308, 323, 324), (305, 304, 316, 317), (310, 309, 324, 325), (294, 305, 317, 318), (311, 310, 325, 326), (294, 318, 319), (312, 311, 326, 327), (306, 294, 319, 320), (301, 288, 313), (201, 312, 327), (296, 306, 320, 321), (302, 301, 313, 314), (307, 296, 321, 322), (303, 302, 314, 315), (308, 307, 322, 323), (304, 303, 315, 316), (313, 288, 328), (201, 327, 342), (321, 320, 335, 336), (314, 313, 328, 329), (322, 321, 336, 337), (315, 314, 329, 330), (323, 322, 337, 338), (316, 315, 330, 331), (324, 323, 338, 339), (317, 316, 331, 332), (325, 324, 339, 340), (318, 317, 332, 333), (326, 325, 340, 341), (319, 318, 333, 334), (327, 326, 341, 342), (320, 319, 334, 335), (332, 331, 346, 347), (340, 339, 354, 355), (333, 332, 347, 348), (341, 340, 355, 356), (334, 333, 348, 349), (342, 341, 356, 357), (335, 334, 349, 350), (328, 288, 343), (201, 342, 357), (336, 335, 350, 351), (329, 328, 343, 344), (337, 336, 351, 352), (330, 329, 344, 345), (338, 337, 352, 353), (331, 330, 345, 346), (339, 338, 353, 354), (351, 350, 365, 366), (344, 343, 358, 359), (352, 351, 366, 367), (345, 344, 359, 360), (353, 352, 367, 368), (346, 345, 360, 361), (354, 353, 368, 369), (347, 346, 361, 362), (355, 354, 369, 370), (348, 347, 362, 363), (356, 355, 370, 371), (349, 348, 363, 364), (357, 356, 371, 372), (350, 349, 364, 365), (343, 288, 358), (201, 357, 372), (370, 369, 384, 385), (363, 362, 377, 378), (371, 370, 385, 386), (364, 363, 378, 379), (372, 371, 386, 387), (365, 364, 379, 380), (358, 288, 373), (201, 372, 387), (366, 365, 380, 381), (359, 358, 373, 374), (367, 366, 381, 382), (360, 359, 374, 375), (368, 367, 382, 383), (361, 360, 375, 376), (369, 368, 383, 384), (362, 361, 376, 377), (374, 373, 388, 389), (382, 381, 396, 397), (375, 374, 389, 390), (383, 382, 397, 398), (376, 375, 390, 391), (384, 383, 398, 399), (377, 376, 391, 392), (385, 384, 399, 400), (378, 377, 392, 393), (386, 385, 400, 401), (379, 378, 393, 394), (387, 386, 401, 402), (380, 379, 394, 395), (373, 288, 388), (201, 387, 402), (381, 380, 395, 396), (393, 392, 407, 408), (401, 400, 415, 416), (394, 393, 408, 409), (402, 401, 416, 417), (395, 394, 409, 410), (388, 288, 403), (201, 402, 417), (396, 395, 410, 411), (389, 388, 403, 404), (397, 396, 411, 412), (390, 389, 404, 405), (398, 397, 412, 413), (391, 390, 405, 406), (399, 398, 413, 414), (392, 391, 406, 407), (400, 399, 414, 415), (412, 411, 426, 427), (405, 404, 419, 420), (413, 412, 427, 428), (406, 405, 420, 421), (414, 413, 428, 429), (407, 406, 421, 422), (415, 414, 429, 430), (408, 407, 422, 423), (416, 415, 430, 431), (409, 408, 423, 424), (417, 416, 431, 432), (410, 409, 424, 425), (403, 288, 418), (201, 417, 432), (411, 410, 425, 426), (404, 403, 418, 419), (431, 430, 445, 446), (424, 423, 438, 439), (432, 431, 446, 447), (425, 424, 439, 440), (418, 288, 433), (201, 432, 447), (426, 425, 440, 441), (419, 418, 433, 434), (427, 426, 441, 442), (420, 419, 434, 435), (428, 427, 442, 443), (421, 420, 435, 436), (429, 428, 443, 444), (422, 421, 436, 437), (430, 429, 444, 445), (423, 422, 437, 438), (443, 442, 457, 458), (436, 435, 450, 451), (444, 443, 458, 459), (437, 436, 451, 452), (445, 444, 459, 460), (438, 437, 452, 453), (446, 445, 460, 461), (439, 438, 453, 454), (447, 446, 461, 462), (440, 439, 454, 455), (433, 288, 448), (201, 447, 462), (441, 440, 455, 456), (434, 433, 448, 449), (442, 441, 456, 457), (435, 434, 449, 450), (462, 461, 466, 467), (455, 454, 6, 7), (448, 288, 0), (201, 462, 467), (456, 455, 7, 8), (449, 448, 0, 1), (457, 456, 8, 463), (450, 449, 1, 2), (458, 457, 463, 464), (451, 450, 2, 3), (459, 458, 464, 465), (452, 451, 3, 4), (460, 459, 465, 9), (453, 452, 4, 5), (461, 460, 9, 466), (454, 453, 5, 6), (473, 472, 480, 481), (909, 908, 487, 488), (474, 473, 481, 482), (468, 742, 476), (651, 909, 488), (475, 474, 482, 483), (469, 468, 476, 477), (905, 475, 483, 484), (233, 469, 477, 218), (906, 905, 484, 485), (470, 233, 218, 478), (907, 906, 485, 486), (471, 470, 478, 479), (243, 907, 486, 228), (472, 471, 479, 480), (908, 243, 228, 487), (228, 486, 499, 213), (480, 479, 492, 493), (487, 228, 213, 500), (481, 480, 493, 494), (488, 487, 500, 501), (482, 481, 494, 495), (476, 742, 489), (651, 488, 501), (483, 482, 495, 496), (477, 476, 489, 490), (484, 483, 496, 497), (218, 477, 490, 204), (485, 484, 497, 498), (478, 218, 204, 491), (486, 485, 498, 499), (479, 478, 491, 492), (497, 496, 508, 509), (204, 490, 503, 189), (498, 497, 509, 510), (491, 204, 189, 190), (499, 498, 510, 198), (492, 491, 190, 504), (213, 499, 198), (493, 492, 504, 505), (500, 213, 198, 511), (494, 493, 505, 506), (501, 500, 511, 512), (495, 494, 506, 507), (489, 742, 502), (651, 501, 512), (496, 495, 507, 508), (490, 489, 502, 503), (511, 198, 184, 519), (506, 505, 165, 516), (512, 511, 519, 520), (507, 506, 516, 517), (502, 742, 513), (651, 512, 520), (508, 507, 517, 518), (503, 502, 513, 514), (509, 508, 518, 169), (189, 503, 514, 515), (510, 509, 169, 183), (190, 189, 515, 178), (198, 510, 183, 184), (504, 190, 178, 179), (505, 504, 179, 165), (515, 514, 522, 523), (183, 169, 526), (178, 515, 523, 524), (184, 183, 526, 527), (179, 178, 524, 525), (184, 527, 528), (165, 179, 525), (519, 184, 528, 529), (516, 165, 166), (520, 519, 529, 530), (517, 516, 166, 167), (513, 742, 521), (651, 520, 530), (518, 517, 167, 168), (514, 513, 521, 522), (169, 518, 168), (166, 165, 536, 537), (530, 529, 544, 545), (167, 166, 537, 538), (521, 742, 531), (651, 530, 545), (168, 167, 538, 539), (522, 521, 531, 532), (169, 168, 539, 540), (523, 522, 532, 533), (526, 169, 540, 541), (524, 523, 533, 534), (527, 526, 541, 542), (525, 524, 534, 535), (528, 527, 542, 543), (165, 525, 535, 536), (529, 528, 543, 544), (541, 540, 555, 556), (534, 533, 548, 549), (542, 541, 556, 557), (535, 534, 549, 550), (543, 542, 557, 558), (536, 535, 550, 551), (544, 543, 558, 559), (537, 536, 551, 552), (545, 544, 559, 560), (538, 537, 552, 553), (531, 742, 546), (651, 545, 560), (539, 538, 553, 554), (532, 531, 546, 547), (540, 539, 554, 555), (533, 532, 547, 548), (560, 559, 574, 575), (553, 552, 567, 568), (546, 742, 561), (651, 560, 575), (554, 553, 568, 569), (547, 546, 561, 562), (555, 554, 569, 570), (548, 547, 562, 563), (556, 555, 570, 571), (549, 548, 563, 564), (557, 556, 571, 572), (550, 549, 564, 565), (558, 557, 572, 573), (551, 550, 565, 566), (559, 558, 573, 574), (552, 551, 566, 567), (564, 563, 578, 579), (572, 571, 586, 587), (565, 564, 579, 580), (573, 572, 587, 588), (566, 565, 580, 581), (574, 573, 588, 589), (567, 566, 581, 582), (575, 574, 589, 590), (568, 567, 582, 583), (561, 742, 576), (651, 575, 590), (569, 568, 583, 584), (562, 561, 576, 577), (570, 569, 584, 585), (563, 562, 577, 578), (571, 570, 585, 586), (583, 582, 597, 598), (576, 742, 591), (651, 590, 605), (584, 583, 598, 599), (577, 576, 591, 592), (585, 584, 599, 600), (578, 577, 592, 593), (586, 585, 600, 601), (579, 578, 593, 594), (587, 586, 601, 602), (580, 579, 594, 595), (588, 587, 602, 603), (581, 580, 595, 596), (589, 588, 603, 604), (582, 581, 596, 597), (590, 589, 604, 605), (602, 601, 616, 617), (595, 594, 609, 610), (603, 602, 617, 618), (596, 595, 610, 611), (604, 603, 618, 619), (597, 596, 611, 612), (605, 604, 619, 620), (598, 597, 612, 613), (591, 742, 606), (651, 605, 620), (599, 598, 613, 614), (592, 591, 606, 607), (600, 599, 614, 615), (593, 592, 607, 608), (601, 600, 615, 616), (594, 593, 608, 609), (651, 620, 635), (614, 613, 628, 629), (607, 606, 621, 622), (615, 614, 629, 630), (608, 607, 622, 623), (616, 615, 630, 631), (609, 608, 623, 624), (617, 616, 631, 632), (610, 609, 624, 625), (618, 617, 632, 633), (611, 610, 625, 626), (619, 618, 633, 634), (612, 611, 626, 627), (620, 619, 634, 635), (613, 612, 627, 628), (606, 742, 621), (633, 632, 647, 648), (626, 625, 640, 641), (634, 633, 648, 649), (627, 626, 641, 642), (635, 634, 649, 650), (628, 627, 642, 643), (621, 742, 636), (651, 635, 650), (629, 628, 643, 644), (622, 621, 636, 637), (630, 629, 644, 645), (623, 622, 637, 638), (631, 630, 645, 646), (624, 623, 638, 639), (632, 631, 646, 647), (625, 624, 639, 640), (637, 636, 652, 653), (645, 644, 660, 661), (638, 637, 653, 654), (646, 645, 661, 662), (639, 638, 654, 655), (647, 646, 662, 663), (640, 639, 655, 656), (648, 647, 663, 664), (641, 640, 656, 657), (649, 648, 664, 665), (642, 641, 657, 658), (650, 649, 665, 666), (643, 642, 658, 659), (636, 742, 652), (651, 650, 666), (644, 643, 659, 660), (657, 656, 671, 672), (665, 664, 679, 680), (658, 657, 672, 673), (666, 665, 680, 681), (659, 658, 673, 674), (652, 742, 667), (651, 666, 681), (660, 659, 674, 675), (653, 652, 667, 668), (661, 660, 675, 676), (654, 653, 668, 669), (662, 661, 676, 677), (655, 654, 669, 670), (663, 662, 677, 678), (656, 655, 670, 671), (664, 663, 678, 679), (676, 675, 690, 691), (669, 668, 683, 684), (677, 676, 691, 692), (670, 669, 684, 685), (678, 677, 692, 693), (671, 670, 685, 686), (679, 678, 693, 694), (672, 671, 686, 687), (680, 679, 694, 695), (673, 672, 687, 688), (681, 680, 695, 696), (674, 673, 688, 689), (667, 742, 682), (651, 681, 696), (675, 674, 689, 690), (668, 667, 682, 683), (695, 694, 709, 710), (688, 687, 702, 703), (696, 695, 710, 711), (689, 688, 703, 704), (682, 742, 697), (651, 696, 711), (690, 689, 704, 705), (683, 682, 697, 698), (691, 690, 705, 706), (684, 683, 698, 699), (692, 691, 706, 707), (685, 684, 699, 700), (693, 692, 707, 708), (686, 685, 700, 701), (694, 693, 708, 709), (687, 686, 701, 702), (699, 698, 713, 714), (707, 706, 721, 722), (700, 699, 714, 715), (708, 707, 722, 723), (701, 700, 715, 716), (709, 708, 723, 724), (702, 701, 716, 717), (710, 709, 724, 725), (703, 702, 717, 718), (711, 710, 725, 726), (704, 703, 718, 719), (697, 742, 712), (651, 711, 726), (705, 704, 719, 720), (698, 697, 712, 713), (706, 705, 720, 721), (718, 717, 732, 733), (726, 725, 740, 741), (719, 718, 733, 734), (712, 742, 727), (651, 726, 741), (720, 719, 734, 735), (713, 712, 727, 728), (721, 720, 735, 736), (714, 713, 728, 729), (722, 721, 736, 737), (715, 714, 729, 730), (723, 722, 737, 738), (716, 715, 730, 731), (724, 723, 738, 739), (717, 716, 731, 732), (725, 724, 739, 740), (737, 736, 752, 753), (730, 729, 745, 746), (738, 737, 753, 754), (731, 730, 746, 747), (739, 738, 754, 755), (732, 731, 747, 748), (740, 739, 755, 756), (733, 732, 748, 749), (741, 740, 756, 757), (734, 733, 749, 750), (727, 742, 743), (651, 741, 757), (735, 734, 750, 751), (728, 727, 743, 744), (736, 735, 751, 752), (729, 728, 744, 745), (757, 756, 771, 772), (750, 749, 764, 765), (743, 742, 758), (651, 757, 772), (751, 750, 765, 766), (744, 743, 758, 759), (752, 751, 766, 767), (745, 744, 759, 760), (753, 752, 767, 768), (746, 745, 760, 761), (754, 753, 768, 769), (747, 746, 761, 762), (755, 754, 769, 770), (748, 747, 762, 763), (756, 755, 770, 771), (749, 748, 763, 764), (769, 768, 783, 784), (762, 761, 776, 777), (770, 769, 784, 785), (763, 762, 777, 778), (771, 770, 785, 786), (764, 763, 778, 779), (772, 771, 786, 787), (765, 764, 779, 780), (758, 742, 773), (651, 772, 787), (766, 765, 780, 781), (759, 758, 773, 774), (767, 766, 781, 782), (760, 759, 774, 775), (768, 767, 782, 783), (761, 760, 775, 776), (773, 742, 788), (651, 787, 802), (781, 780, 795, 796), (774, 773, 788, 789), (782, 781, 796, 797), (775, 774, 789, 790), (783, 782, 797, 798), (776, 775, 790, 791), (784, 783, 798, 799), (777, 776, 791, 792), (785, 784, 799, 800), (778, 777, 792, 793), (786, 785, 800, 801), (779, 778, 793, 794), (787, 786, 801, 802), (780, 779, 794, 795), (792, 791, 806, 807), (800, 799, 814, 815), (793, 792, 807, 808), (801, 800, 815, 816), (794, 793, 808, 809), (802, 801, 816, 817), (795, 794, 809, 810), (788, 742, 803), (651, 802, 817), (796, 795, 810, 811), (789, 788, 803, 804), (797, 796, 811, 812), (790, 789, 804, 805), (798, 797, 812, 813), (791, 790, 805, 806), (799, 798, 813, 814), (811, 810, 825, 826), (804, 803, 818, 819), (812, 811, 826, 827), (805, 804, 819, 820), (813, 812, 827, 828), (806, 805, 820, 821), (814, 813, 828, 829), (807, 806, 821, 822), (815, 814, 829, 830), (808, 807, 822, 823), (816, 815, 830, 831), (809, 808, 823, 824), (817, 816, 831, 832), (810, 809, 824, 825), (803, 742, 818), (651, 817, 832), (830, 829, 844, 845), (823, 822, 837, 838), (831, 830, 845, 846), (824, 823, 838, 839), (832, 831, 846, 847), (825, 824, 839, 840), (818, 742, 833), (651, 832, 847), (826, 825, 840, 841), (819, 818, 833, 834), (827, 826, 841, 842), (820, 819, 834, 835), (828, 827, 842, 843), (821, 820, 835, 836), (829, 828, 843, 844), (822, 821, 836, 837), (834, 833, 848, 849), (842, 841, 296, 853), (835, 834, 849, 850), (843, 842, 853, 854), (836, 835, 850, 851), (844, 843, 854, 855), (837, 836, 851, 852), (845, 844, 855, 856), (838, 837, 852, 294), (846, 845, 856, 857), (839, 838, 294), (847, 846, 857, 858), (840, 839, 294, 306), (833, 742, 848), (651, 847, 858), (841, 840, 306, 296), (294, 852, 293), (857, 856, 866, 867), (858, 857, 867, 868), (306, 294, 862, 863), (848, 742, 859), (651, 858, 868), (296, 306, 863, 864), (849, 848, 859, 860), (850, 849, 860, 861), (854, 853, 296, 285), (851, 850, 861, 292), (855, 854, 285, 865), (852, 851, 292, 293), (856, 855, 865, 866), (296, 864, 875, 876), (861, 860, 870, 263), (285, 296, 876, 877), (292, 861, 263), (293, 292, 263, 871), (866, 865, 285, 272), (294, 293, 871, 872), (867, 866, 272, 878), (862, 294, 872, 873), (868, 867, 878, 879), (863, 862, 873, 874), (859, 742, 869), (651, 868, 879), (864, 863, 874, 875), (860, 859, 869, 870), (878, 272, 273, 890), (873, 872, 883, 884), (879, 878, 890, 891), (874, 873, 884, 885), (869, 742, 880), (651, 879, 891), (875, 874, 885, 886), (870, 869, 880, 881), (876, 875, 886, 887), (263, 870, 881), (877, 876, 887, 888), (285, 877, 888, 889), (871, 263, 882), (272, 285, 889, 273), (872, 871, 882, 883), (888, 887, 900, 901), (263, 248, 894), (889, 888, 901, 902), (882, 263, 894, 895), (273, 889, 902, 258), (883, 882, 895, 896), (890, 273, 258, 903), (884, 883, 896, 897), (891, 890, 903, 904), (885, 884, 897, 898), (880, 742, 892), (651, 891, 904), (886, 885, 898, 899), (881, 880, 892, 893), (887, 886, 899, 900), (263, 881, 893, 248), (904, 903, 908, 909), (898, 897, 473, 474), (892, 742, 468), (651, 904, 909), (899, 898, 474, 475), (893, 892, 468, 469), (900, 899, 475, 905), (248, 893, 469, 233), (901, 900, 905, 906), (894, 248, 233, 470), (902, 901, 906, 907), (895, 894, 470, 471), (258, 902, 907, 243), (896, 895, 471, 472), (903, 258, 243, 908), (897, 896, 472, 473), (910, 911, 913, 912), (912, 913, 915, 914), (914, 915, 917, 916), (916, 917, 919, 918), (918, 919, 921, 920), (920, 921, 923, 922), (922, 923, 925, 924), (924, 925, 927, 926), (926, 927, 929, 928), (928, 929, 931, 930), (930, 931, 933, 932), (932, 933, 935, 934), (934, 935, 937, 936), (936, 937, 939, 938), (938, 939, 941, 940), (940, 941, 943, 942), (942, 943, 945, 944), (944, 945, 947, 946), (946, 947, 949, 948), (948, 949, 951, 950), (950, 951, 953, 952), (952, 953, 955, 954), (954, 955, 957, 956), (956, 957, 959, 958), (958, 959, 961, 960), (960, 961, 963, 962), (962, 963, 965, 964), (964, 965, 967, 966), (966, 967, 969, 968), (968, 969, 971, 970), (913, 911, 973, 971, 969, 967, 965, 963, 961, 959, 957, 955, 953, 951, 949, 947, 945, 943, 941, 939, 937, 935, 933, 931, 929, 927, 925, 923, 921, 919, 917, 915), (970, 971, 973, 972), (972, 973, 911, 910), (910, 912, 914, 916, 918, 920, 922, 924, 926, 928, 930, 932, 934, 936, 938, 940, 942, 944, 946, 948, 950, 952, 954, 956, 958, 960, 962, 964, 966, 968, 970, 972)])
me_sphere.polygons.foreach_set('use_smooth', [1, 1, 1, 1, 1, 1, 1, 1, 1, 1, 1, 1, 1, 1, 1, 1, 1, 1, 1, 1, 1, 1, 1, 1, 1, 1, 1, 1, 1, 1, 1, 1, 1, 1, 1, 1, 1, 1, 1, 1, 1, 1, 1, 1, 1, 1, 1, 1, 1, 1, 1, 1, 1, 1, 1, 1, 1, 1, 1, 1, 1, 1, 1, 1, 1, 1, 1, 1, 1, 1, 1, 1, 1, 1, 1, 1, 1, 1, 1, 1, 1, 1, 1, 1, 1, 1, 1, 1, 1, 1, 1, 1, 1, 1, 1, 1, 1, 1, 1, 1, 1, 1, 1, 1, 1, 1, 1, 1, 1, 1, 1, 1, 1, 1, 1, 1, 1, 1, 1, 1, 1, 1, 1, 1, 1, 1, 1, 1, 1, 1, 1, 1, 1, 1, 1, 1, 1, 1, 1, 1, 1, 1, 1, 1, 1, 1, 1, 1, 1, 1, 1, 1, 1, 1, 1, 1, 1, 1, 1, 1, 1, 1, 1, 1, 1, 1, 1, 1, 1, 1, 1, 1, 1, 1, 1, 1, 1, 1, 1, 1, 1, 1, 1, 1, 1, 1, 1, 1, 1, 1, 1, 1, 1, 1, 1, 1, 1, 1, 1, 1, 1, 1, 1, 1, 1, 1, 1, 1, 1, 1, 1, 1, 1, 1, 1, 1, 1, 1, 1, 1, 1, 1, 1, 1, 1, 1, 1, 1, 1, 1, 1, 1, 1, 1, 1, 1, 1, 1, 1, 1, 1, 1, 1, 1, 1, 1, 1, 1, 1, 1, 1, 1, 1, 1, 1, 1, 1, 1, 1, 1, 1, 1, 1, 1, 1, 1, 1, 1, 1, 1, 1, 1, 1, 1, 1, 1, 1, 1, 1, 1, 1, 1, 1, 1, 1, 1, 1, 1, 1, 1, 1, 1, 1, 1, 1, 1, 1, 1, 1, 1, 1, 1, 1, 1, 1, 1, 1, 1, 1, 1, 1, 1, 1, 1, 1, 1, 1, 1, 1, 1, 1, 1, 1, 1, 1, 1, 1, 1, 1, 1, 1, 1, 1, 1, 1, 1, 1, 1, 1, 1, 1, 1, 1, 1, 1, 1, 1, 1, 1, 1, 1, 1, 1, 1, 1, 1, 1, 1, 1, 1, 1, 1, 1, 1, 1, 1, 1, 1, 1, 1, 1, 1, 1, 1, 1, 1, 1, 1, 1, 1, 1, 1, 1, 1, 1, 1, 1, 1, 1, 1, 1, 1, 1, 1, 1, 1, 1, 1, 1, 1, 1, 1, 1, 1, 1, 1, 1, 1, 1, 1, 1, 1, 1, 1, 1, 1, 1, 1, 1, 1, 1, 1, 1, 1, 1, 1, 1, 1, 1, 1, 1, 1, 1, 1, 1, 1, 1, 1, 1, 1, 1, 1, 1, 1, 1, 1, 1, 1, 1, 1, 1, 1, 1, 1, 1, 1, 1, 1, 1, 1, 1, 1, 1, 1, 1, 1, 1, 1, 1, 1, 1, 1, 1, 1, 1, 1, 1, 1, 1, 1, 1, 1, 1, 1, 1, 1, 1, 1, 1, 1, 1, 1, 1, 1, 1, 1, 1, 1, 1, 1, 1, 1, 1, 1, 1, 1, 1, 1, 1, 1, 1, 1, 1, 1, 1, 1, 1, 1, 1, 1, 1, 1, 1, 1, 1, 1, 1, 1, 1, 1, 1, 1, 1, 1, 1, 1, 1, 1, 1, 1, 1, 1, 1, 1, 1, 1, 1, 1, 1, 1, 1, 1, 1, 1, 1, 1, 1, 1, 1, 1, 1, 1, 1, 1, 1, 1, 1, 1, 1, 1, 1, 1, 1, 1, 1, 1, 1, 1, 1, 1, 1, 1, 1, 1, 1, 1, 1, 1, 1, 1, 1, 1, 1, 1, 1, 1, 1, 1, 1, 1, 1, 1, 1, 1, 1, 1, 1, 1, 1, 1, 1, 1, 1, 1, 1, 1, 1, 1, 1, 1, 1, 1, 1, 1, 1, 1, 1, 1, 1, 1, 1, 1, 1, 1, 1, 1, 1, 1, 1, 1, 1, 1, 1, 1, 1, 1, 1, 1, 1, 1, 1, 1, 1, 1, 1, 1, 1, 1, 1, 1, 1, 1, 1, 1, 1, 1, 1, 1, 1, 1, 1, 1, 1, 1, 1, 1, 1, 1, 1, 1, 1, 1, 1, 1, 1, 1, 1, 1, 1, 1, 1, 1, 1, 1, 1, 1, 1, 1, 1, 1, 1, 1, 1, 1, 1, 1, 1, 1, 1, 1, 1, 1, 1, 1, 1, 1, 1, 1, 1, 1, 1, 1, 1, 1, 1, 1, 1, 1, 1, 1, 1, 1, 1, 1, 1, 1, 1, 1, 1, 1, 1, 1, 1, 1, 1, 1, 1, 1, 1, 1, 1, 1, 1, 1, 1, 1, 1, 1, 1, 1, 1, 1, 1, 1, 1, 1, 1, 1, 1, 1, 1, 1, 1, 1, 1, 1, 1, 1, 1, 1, 1, 1, 1, 1, 1, 1, 1, 1, 1, 1, 1, 1, 1, 1, 1, 1, 1, 1, 1, 1, 1, 1, 1, 1, 1, 1, 1, 1, 1, 1, 1, 1, 1, 1, 1, 1, 1, 1, 1, 1, 1, 1, 1, 1, 1, 1, 1, 1, 1, 1, 1, 1, 1, 1, 1, 1, 1, 1, 1, 1, 1, 1, 1, 1, 1, 1, 1, 1, 1, 1, 1, 1, 1, 1, 1, 1, 1, 1, 1, 1, 1, 1, 1, 1, 1, 1, 1, 1, 1, 1, 1, 1, 1, 1, 1, 1, 1, 1, 1, 1, 1, 1, 1, 1, 1, 1, 1, 1, 1, 1, 1, 1, 1, 1, 1, 1, 1, 1, 1, 1, 1, 1, 1, 1, 1, 1, 1, 1, 1, 1, 1, 1, 1, 1, 1, 1, 1, 1, 1, 1, 1, 1, 1, 1, 1, 1, 1, 1, 1, 1, 1, 1, 1, 1, 1, 1, 1, 1, 1, 1, 1, 1, 1, 1, 1, 1, 1, 1, 1, 1, 1, 1, 1, 1, 1, 1, 1, 1, 1, 1, 1, 1, 1, 1, 1, 1, 1, 1, 1, 1, 1, 1, 1, 1, 1, 1, 1, 1, 1, 1, 1, 1, 1, 1, 1, 1, 1, 1, 1, 1, 1, 1, 1, 1, 1, 1, 1, 1, 1, 1, 1, 1, 1, 1, 1, 1, 1, 1, 1, 1, 1, 1, 0, 0, 0, 0, 0, 0, 0, 0, 0, 0, 0, 0, 0, 0, 0, 0, 0, 0, 0, 0, 0, 0, 0, 0, 0, 0, 0, 0, 0, 0, 0, 0, 0, 0])
me_sphere.polygons.foreach_set('material_index', [0, 0, 0, 0, 0, 0, 0, 0, 0, 0, 0, 0, 0, 0, 0, 0, 0, 0, 0, 0, 0, 0, 0, 0, 0, 0, 0, 0, 0, 0, 0, 0, 0, 0, 0, 0, 0, 0, 0, 0, 0, 0, 0, 0, 0, 0, 0, 0, 0, 0, 0, 0, 0, 0, 0, 0, 0, 0, 0, 0, 0, 0, 0, 0, 0, 0, 0, 0, 0, 0, 0, 0, 0, 0, 0, 0, 0, 0, 0, 0, 0, 0, 0, 0, 0, 0, 0, 0, 0, 0, 0, 0, 0, 0, 0, 0, 0, 0, 0, 0, 0, 0, 0, 0, 0, 0, 0, 0, 0, 0, 0, 0, 0, 0, 0, 0, 0, 0, 0, 0, 0, 0, 0, 0, 0, 0, 0, 0, 0, 0, 0, 0, 0, 0, 0, 0, 0, 0, 0, 0, 0, 0, 0, 0, 0, 0, 0, 0, 0, 0, 0, 0, 0, 0, 0, 0, 0, 0, 0, 0, 0, 0, 0, 0, 0, 0, 0, 0, 0, 0, 0, 0, 0, 0, 0, 0, 0, 0, 0, 0, 0, 0, 0, 0, 0, 0, 0, 0, 0, 0, 0, 0, 0, 0, 0, 0, 0, 0, 0, 0, 0, 0, 0, 0, 0, 0, 0, 0, 0, 0, 0, 0, 0, 0, 0, 0, 0, 0, 0, 0, 0, 0, 0, 0, 0, 0, 0, 0, 0, 0, 0, 0, 0, 0, 0, 0, 0, 0, 0, 0, 0, 0, 0, 0, 0, 0, 0, 0, 0, 0, 0, 0, 0, 0, 0, 0, 0, 0, 0, 0, 0, 0, 0, 0, 0, 0, 0, 0, 0, 0, 0, 0, 0, 0, 0, 0, 0, 0, 0, 0, 0, 0, 0, 0, 0, 0, 0, 0, 0, 0, 0, 0, 0, 0, 0, 0, 0, 0, 0, 0, 0, 0, 0, 0, 0, 0, 0, 0, 0, 0, 0, 0, 0, 0, 0, 0, 0, 0, 0, 0, 0, 0, 0, 0, 0, 0, 0, 0, 0, 0, 0, 0, 0, 0, 0, 0, 0, 0, 0, 0, 0, 0, 0, 0, 0, 0, 0, 0, 0, 0, 0, 0, 0, 0, 0, 0, 0, 0, 0, 0, 0, 0, 0, 0, 0, 0, 0, 0, 0, 0, 0, 0, 0, 0, 0, 0, 0, 0, 0, 0, 0, 0, 0, 0, 0, 0, 0, 0, 0, 0, 0, 0, 0, 0, 0, 0, 0, 0, 0, 0, 0, 0, 0, 0, 0, 0, 0, 0, 0, 0, 0, 0, 0, 0, 0, 0, 0, 0, 0, 0, 0, 0, 0, 0, 0, 0, 0, 0, 0, 0, 0, 0, 0, 0, 0, 0, 0, 0, 0, 0, 0, 0, 0, 0, 0, 0, 0, 0, 0, 0, 0, 0, 0, 0, 0, 0, 0, 0, 0, 0, 0, 0, 0, 0, 0, 0, 0, 0, 0, 0, 0, 0, 0, 0, 0, 0, 0, 0, 0, 0, 0, 0, 0, 0, 0, 0, 0, 0, 0, 0, 0, 0, 0, 0, 0, 0, 0, 0, 0, 0, 0, 0, 0, 0, 0, 1, 1, 1, 1, 1, 1, 1, 1, 1, 1, 1, 1, 1, 1, 1, 1, 1, 1, 1, 1, 1, 1, 1, 1, 1, 1, 1, 1, 1, 1, 1, 1, 1, 1, 1, 1, 1, 1, 1, 1, 1, 1, 1, 1, 1, 1, 1, 1, 1, 1, 1, 1, 1, 1, 1, 1, 1, 1, 1, 1, 1, 1, 1, 1, 1, 1, 1, 1, 1, 1, 1, 1, 1, 1, 1, 1, 1, 1, 1, 1, 1, 1, 1, 1, 1, 1, 1, 1, 1, 1, 1, 1, 1, 1, 1, 1, 1, 1, 1, 1, 1, 1, 1, 1, 1, 1, 1, 1, 1, 1, 1, 1, 1, 1, 1, 1, 1, 1, 1, 1, 1, 1, 1, 1, 1, 1, 1, 1, 1, 1, 1, 1, 1, 1, 1, 1, 1, 1, 1, 1, 1, 1, 1, 1, 1, 1, 1, 1, 1, 1, 1, 1, 1, 1, 1, 1, 1, 1, 1, 1, 1, 1, 1, 1, 1, 1, 1, 1, 1, 1, 1, 1, 1, 1, 1, 1, 1, 1, 1, 1, 1, 1, 1, 1, 1, 1, 1, 1, 1, 1, 1, 1, 1, 1, 1, 1, 1, 1, 1, 1, 1, 1, 1, 1, 1, 1, 1, 1, 1, 1, 1, 1, 1, 1, 1, 1, 1, 1, 1, 1, 1, 1, 1, 1, 1, 1, 1, 1, 1, 1, 1, 1, 1, 1, 1, 1, 1, 1, 1, 1, 1, 1, 1, 1, 1, 1, 1, 1, 1, 1, 1, 1, 1, 1, 1, 1, 1, 1, 1, 1, 1, 1, 1, 1, 1, 1, 1, 1, 1, 1, 1, 1, 1, 1, 1, 1, 1, 1, 1, 1, 1, 1, 1, 1, 1, 1, 1, 1, 1, 1, 1, 1, 1, 1, 1, 1, 1, 1, 1, 1, 1, 1, 1, 1, 1, 1, 1, 1, 1, 1, 1, 1, 1, 1, 1, 1, 1, 1, 1, 1, 1, 1, 1, 1, 1, 1, 1, 1, 1, 1, 1, 1, 1, 1, 1, 1, 1, 1, 1, 1, 1, 1, 1, 1, 1, 1, 1, 1, 1, 1, 1, 1, 1, 1, 1, 1, 1, 1, 1, 1, 1, 1, 1, 1, 1, 1, 1, 1, 1, 1, 1, 1, 1, 1, 1, 1, 1, 1, 1, 1, 1, 1, 1, 1, 1, 1, 1, 1, 1, 1, 1, 1, 1, 1, 1, 1, 1, 1, 1, 1, 1, 1, 1, 1, 1, 1, 1, 1, 1, 1, 1, 1, 1, 1, 1, 1, 1, 1, 1, 1, 1, 1, 1, 1, 1, 1, 1, 1, 1, 1, 1, 1, 1, 1, 1, 1, 1, 1, 1, 1, 1, 1, 1, 1, 1, 1, 1, 1, 1, 1, 1, 1, 1, 1, 1, 1, 1, 1, 1, 1, 1, 1, 1, 1, 1, 1, 1, 1, 1, 1, 1, 1, 1, 1, 1, 1, 1, 1, 1, 1, 1, 1, 1, 1, 1, 1, 1, 1, 1, 1, 1, 1, 1, 1, 1, 1, 1, 1, 1, 1, 1, 1, 1, 1, 1, 1, 1, 2, 2, 2, 2, 2, 2, 2, 2, 2, 2, 2, 2, 2, 2, 2, 2, 2, 2, 2, 2, 2, 2, 2, 2, 2, 2, 2, 2, 2, 2, 2, 2, 2, 2])
me_sphere.materials.append(mat_niku)
me_sphere.materials.append(mat_niku_001)
me_sphere.materials.append(mat_bone)
me_sphere.use_remesh_preserve_volume = False
me_sphere.use_remesh_preserve_attributes = False
me_sphere.use_mirror_vertex_groups = False
me_sphere.update()

# ---- objects
ob_sphere = bpy.data.objects.new('Sphere', me_sphere)

# ---- transforms, parenting, visibility, modifiers, constraints
ob_sphere.location = (-0.1114, 0.6623, -0.02708)
ob_sphere.scale = (0.6539, 0.6539, 0.6539)
ob_sphere.lineart.crease_threshold = 0.0

# ---- collection membership
col_collection_1.objects.link(ob_sphere)

# ---- scene / render settings (as saved in the file)
scene.frame_start = 1; scene.frame_end = 250; scene.frame_set(1)
scene.render.engine = 'BLENDER_EEVEE_NEXT'
scene.render.resolution_percentage = 50
scene.render.dither_intensity = 0.0
scene.cycles.use_denoising = False
scene.cycles.samples = 128
scene.cycles.sampling_pattern = 'TABULATED_SOBOL'
scene.cycles.use_adaptive_sampling = False
scene.cycles.use_light_tree = False
scene.cycles.blur_glossy = 0.0
scene.cycles.sample_clamp_indirect = 0.0
scene.view_settings.view_transform = 'Standard'
bpy.context.view_layer.update()

# ---- added for rendering (the .blend has no active camera and no usable light): camera, sun
cam_auto = bpy.data.cameras.new('AutoCamera')
cam_auto.lens = 50.0
cam_auto.sensor_width = 36.0
cam_auto.clip_end = 1000.0
ob_auto_camera = bpy.data.objects.new('AutoCamera', cam_auto)
scene.collection.objects.link(ob_auto_camera)
ob_auto_camera.location = (2.84752, -3.33505, 2.34003)
ob_auto_camera.rotation_euler = (1.09748, -7.21219e-08, 0.694738)
scene.camera = ob_auto_camera
light_auto_sun = bpy.data.lights.new('AutoSun', 'SUN')
light_auto_sun.energy = 3.0
light_auto_sun.angle = 0.0523599
ob_auto_sun = bpy.data.objects.new('AutoSun', light_auto_sun)
scene.collection.objects.link(ob_auto_sun)
ob_auto_sun.rotation_euler = (0.872665, 0.174533, 0.523599)
bpy.context.view_layer.update()

